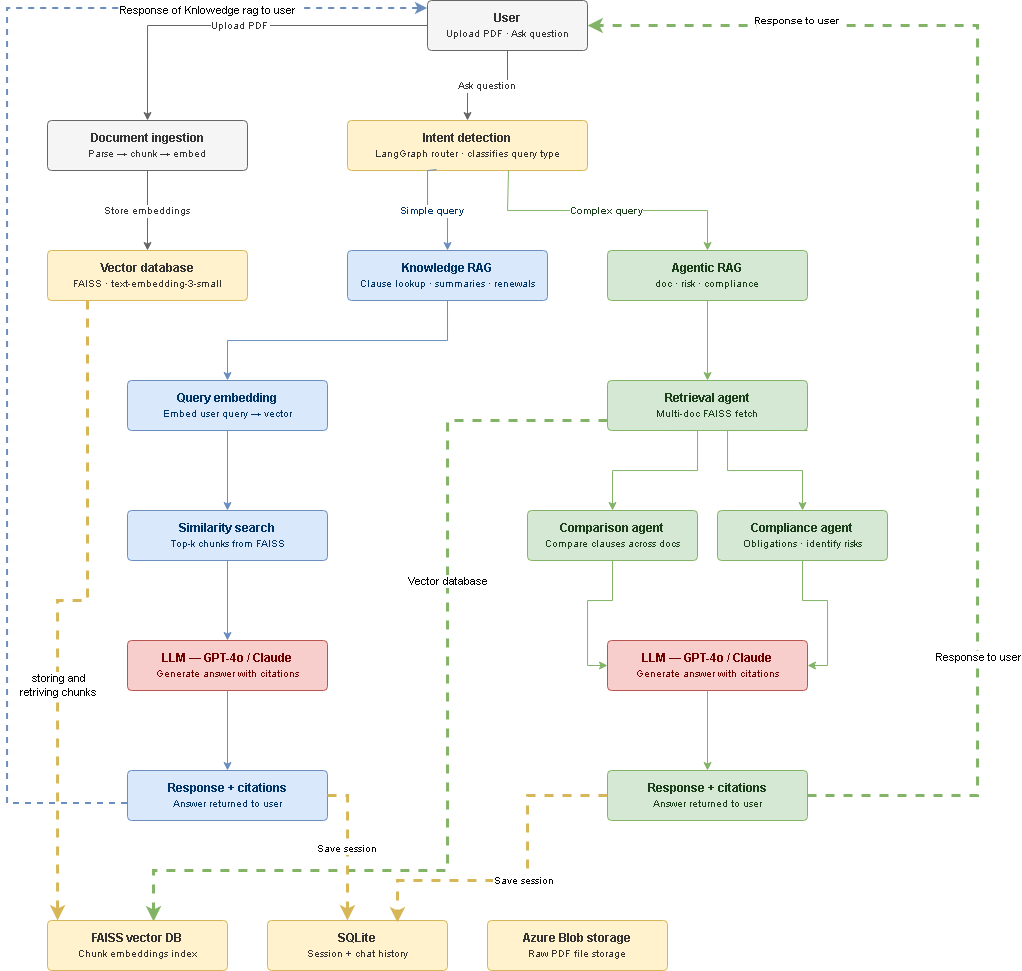

The diagram above was exported from draw.io. Its source (the exported page's mxGraphModel, read from the mxfile embedded in the PNG):
<mxGraphModel dx="901" dy="439" grid="1" gridSize="10" guides="1" tooltips="1" connect="1" arrows="1" fold="1" page="1" pageScale="1" pageWidth="850" pageHeight="1100" math="0" shadow="0">
  <root>
    <mxCell id="0" />
    <mxCell id="1" parent="0" />
    <mxCell id="3XcYM4VFI31Zlzi8I3k--1" parent="1" style="rounded=1;whiteSpace=wrap;html=1;fillColor=#f5f5f5;strokeColor=#666666;fontColor=#333333;fontSize=12;arcSize=8;" value="&lt;b&gt;User&lt;/b&gt;&lt;br&gt;&lt;font style='font-size:10px'&gt;Upload PDF · Ask question&lt;/font&gt;" vertex="1">
      <mxGeometry height="50" width="160" x="460" y="40" as="geometry" />
    </mxCell>
    <mxCell id="3XcYM4VFI31Zlzi8I3k--2" parent="1" style="rounded=1;whiteSpace=wrap;html=1;fillColor=#f5f5f5;strokeColor=#666666;fontColor=#333333;fontSize=12;arcSize=8;" value="&lt;b&gt;Document ingestion&lt;/b&gt;&lt;br&gt;&lt;font style='font-size:10px'&gt;Parse → chunk → embed&lt;/font&gt;" vertex="1">
      <mxGeometry height="50" width="200" x="80" y="160" as="geometry" />
    </mxCell>
    <mxCell id="3XcYM4VFI31Zlzi8I3k--3" parent="1" style="rounded=1;whiteSpace=wrap;html=1;fillColor=#fff2cc;strokeColor=#d6b656;fontColor=#333333;fontSize=12;arcSize=8;" value="&lt;b&gt;Vector database&lt;/b&gt;&lt;br&gt;&lt;font style='font-size:10px'&gt;FAISS · text-embedding-3-small&lt;/font&gt;" vertex="1">
      <mxGeometry height="50" width="200" x="80" y="290" as="geometry" />
    </mxCell>
    <mxCell id="3XcYM4VFI31Zlzi8I3k--4" parent="1" style="rounded=1;whiteSpace=wrap;html=1;fillColor=#fff2cc;strokeColor=#d6b656;fontColor=#333333;fontSize=12;arcSize=8;" value="&lt;b&gt;Intent detection&lt;/b&gt;&lt;br&gt;&lt;font style='font-size:10px'&gt;LangGraph router · classifies query type&lt;/font&gt;" vertex="1">
      <mxGeometry height="50" width="240" x="380" y="160" as="geometry" />
    </mxCell>
    <mxCell id="3XcYM4VFI31Zlzi8I3k--5" parent="1" style="rounded=1;whiteSpace=wrap;html=1;fillColor=#dae8fc;strokeColor=#6c8ebf;fontColor=#003366;fontSize=12;arcSize=8;" value="&lt;b&gt;Knowledge RAG&lt;/b&gt;&lt;br&gt;&lt;font style='font-size:10px'&gt;Clause lookup · summaries · renewals&lt;/font&gt;" vertex="1">
      <mxGeometry height="50" width="200" x="380" y="290" as="geometry" />
    </mxCell>
    <mxCell id="3XcYM4VFI31Zlzi8I3k--6" parent="1" style="rounded=1;whiteSpace=wrap;html=1;fillColor=#dae8fc;strokeColor=#6c8ebf;fontColor=#003366;fontSize=12;arcSize=8;" value="&lt;b&gt;Query embedding&lt;/b&gt;&lt;br&gt;&lt;font style='font-size:10px'&gt;Embed user query → vector&lt;/font&gt;" vertex="1">
      <mxGeometry height="50" width="200" x="160" y="420" as="geometry" />
    </mxCell>
    <mxCell id="3XcYM4VFI31Zlzi8I3k--7" parent="1" style="rounded=1;whiteSpace=wrap;html=1;fillColor=#dae8fc;strokeColor=#6c8ebf;fontColor=#003366;fontSize=12;arcSize=8;" value="&lt;b&gt;Similarity search&lt;/b&gt;&lt;br&gt;&lt;font style='font-size:10px'&gt;Top-k chunks from FAISS&lt;/font&gt;" vertex="1">
      <mxGeometry height="50" width="200" x="160" y="550" as="geometry" />
    </mxCell>
    <mxCell id="3XcYM4VFI31Zlzi8I3k--8" parent="1" style="rounded=1;whiteSpace=wrap;html=1;fillColor=#f8cecc;strokeColor=#b85450;fontColor=#6F0000;fontSize=12;arcSize=8;" value="&lt;b&gt;LLM — GPT-4o / Claude&lt;/b&gt;&lt;br&gt;&lt;font style='font-size:10px'&gt;Generate answer with citations&lt;/font&gt;" vertex="1">
      <mxGeometry height="50" width="200" x="160" y="680" as="geometry" />
    </mxCell>
    <mxCell id="G5jGTJ2-ekjO5T9uWWIE-2" edge="1" parent="1" style="edgeStyle=orthogonalEdgeStyle;rounded=0;orthogonalLoop=1;jettySize=auto;html=1;dashed=1;fillColor=#dae8fc;strokeColor=#6c8ebf;strokeWidth=2;">
      <mxGeometry relative="1" as="geometry">
        <Array as="points">
          <mxPoint x="40" y="843" />
          <mxPoint x="40" y="48" />
          <mxPoint x="460" y="48" />
        </Array>
        <mxPoint x="160" y="843" as="sourcePoint" />
        <mxPoint x="460" y="48" as="targetPoint" />
      </mxGeometry>
    </mxCell>
    <mxCell id="G5jGTJ2-ekjO5T9uWWIE-4" connectable="0" parent="G5jGTJ2-ekjO5T9uWWIE-2" style="edgeLabel;html=1;align=center;verticalAlign=middle;resizable=0;points=[];" value="Response of Knlowedge rag to user&amp;nbsp;" vertex="1">
      <mxGeometry relative="1" x="0.6729" y="-1" as="geometry">
        <mxPoint as="offset" />
      </mxGeometry>
    </mxCell>
    <mxCell id="3XcYM4VFI31Zlzi8I3k--9" parent="1" style="rounded=1;whiteSpace=wrap;html=1;fillColor=#dae8fc;strokeColor=#6c8ebf;fontColor=#003366;fontSize=12;arcSize=8;" value="&lt;b&gt;Response + citations&lt;/b&gt;&lt;br&gt;&lt;font style='font-size:10px'&gt;Answer returned to user&lt;/font&gt;" vertex="1">
      <mxGeometry height="50" width="200" x="160" y="810" as="geometry" />
    </mxCell>
    <mxCell id="3XcYM4VFI31Zlzi8I3k--10" parent="1" style="rounded=1;whiteSpace=wrap;html=1;fillColor=#d5e8d4;strokeColor=#82b366;fontColor=#1a3d1a;fontSize=12;arcSize=8;" value="&lt;b&gt;Agentic RAG&lt;/b&gt;&lt;br&gt;&lt;font style=&quot;font-size:10px&quot;&gt;doc · risk · compliance&lt;/font&gt;" vertex="1">
      <mxGeometry height="50" width="200" x="640" y="290" as="geometry" />
    </mxCell>
    <mxCell id="2xCfFc7llHvl6aWkTI5i-2" edge="1" parent="1" source="3XcYM4VFI31Zlzi8I3k--11" style="edgeStyle=orthogonalEdgeStyle;rounded=0;orthogonalLoop=1;jettySize=auto;html=1;entryX=0.589;entryY=0.02;entryDx=0;entryDy=0;entryPerimeter=0;dashed=1;fillColor=#d5e8d4;strokeColor=#82b366;strokeWidth=3;" target="3XcYM4VFI31Zlzi8I3k--16">
      <mxGeometry relative="1" as="geometry">
        <Array as="points">
          <mxPoint x="480" y="460" />
          <mxPoint x="480" y="910" />
          <mxPoint x="186" y="910" />
        </Array>
        <mxPoint x="480" y="940" as="targetPoint" />
      </mxGeometry>
    </mxCell>
    <mxCell id="2xCfFc7llHvl6aWkTI5i-3" connectable="0" parent="2xCfFc7llHvl6aWkTI5i-2" style="edgeLabel;html=1;align=center;verticalAlign=middle;resizable=0;points=[];" value="Vector database&amp;nbsp;" vertex="1">
      <mxGeometry relative="1" x="-0.3304" y="1" as="geometry">
        <mxPoint as="offset" />
      </mxGeometry>
    </mxCell>
    <mxCell id="3XcYM4VFI31Zlzi8I3k--11" parent="1" style="rounded=1;whiteSpace=wrap;html=1;fillColor=#d5e8d4;strokeColor=#82b366;fontColor=#1a3d1a;fontSize=12;arcSize=8;" value="&lt;b&gt;Retrieval agent&lt;/b&gt;&lt;br&gt;&lt;font style='font-size:10px'&gt;Multi-doc FAISS fetch&lt;/font&gt;" vertex="1">
      <mxGeometry height="50" width="200" x="640" y="420" as="geometry" />
    </mxCell>
    <mxCell id="3XcYM4VFI31Zlzi8I3k--12" parent="1" style="rounded=1;whiteSpace=wrap;html=1;fillColor=#d5e8d4;strokeColor=#82b366;fontColor=#1a3d1a;fontSize=12;arcSize=8;" value="&lt;b&gt;Comparison agent&lt;/b&gt;&lt;br&gt;&lt;font style='font-size:10px'&gt;Compare clauses across docs&lt;/font&gt;" vertex="1">
      <mxGeometry height="50" width="170" x="560" y="550" as="geometry" />
    </mxCell>
    <mxCell id="3XcYM4VFI31Zlzi8I3k--13" parent="1" style="rounded=1;whiteSpace=wrap;html=1;fillColor=#d5e8d4;strokeColor=#82b366;fontColor=#1a3d1a;fontSize=12;arcSize=8;" value="&lt;b&gt;Compliance agent&lt;/b&gt;&lt;br&gt;&lt;font style='font-size:10px'&gt;Obligations · identify risks&lt;/font&gt;" vertex="1">
      <mxGeometry height="50" width="170" x="750" y="550" as="geometry" />
    </mxCell>
    <mxCell id="3XcYM4VFI31Zlzi8I3k--14" parent="1" style="rounded=1;whiteSpace=wrap;html=1;fillColor=#f8cecc;strokeColor=#b85450;fontColor=#6F0000;fontSize=12;arcSize=8;" value="&lt;b&gt;LLM — GPT-4o / Claude&lt;/b&gt;&lt;br&gt;&lt;font style='font-size:10px'&gt;Generate answer with citations&lt;/font&gt;" vertex="1">
      <mxGeometry height="50" width="200" x="640" y="680" as="geometry" />
    </mxCell>
    <mxCell id="3XcYM4VFI31Zlzi8I3k--15" parent="1" style="rounded=1;whiteSpace=wrap;html=1;fillColor=#d5e8d4;strokeColor=#82b366;fontColor=#1a3d1a;fontSize=12;arcSize=8;" value="&lt;b&gt;Response + citations&lt;/b&gt;&lt;br&gt;&lt;font style='font-size:10px'&gt;Answer returned to user&lt;/font&gt;" vertex="1">
      <mxGeometry height="50" width="200" x="640" y="810" as="geometry" />
    </mxCell>
    <mxCell id="3XcYM4VFI31Zlzi8I3k--16" parent="1" style="rounded=1;whiteSpace=wrap;html=1;fillColor=#fff2cc;strokeColor=#d6b656;fontColor=#333333;fontSize=12;arcSize=8;" value="&lt;b&gt;FAISS vector DB&lt;/b&gt;&lt;br&gt;&lt;font style='font-size:10px'&gt;Chunk embeddings index&lt;/font&gt;" vertex="1">
      <mxGeometry height="50" width="180" x="80" y="960" as="geometry" />
    </mxCell>
    <mxCell id="3XcYM4VFI31Zlzi8I3k--17" parent="1" style="rounded=1;whiteSpace=wrap;html=1;fillColor=#fff2cc;strokeColor=#d6b656;fontColor=#333333;fontSize=12;arcSize=8;" value="&lt;b&gt;SQLite&lt;/b&gt;&lt;br&gt;&lt;font style='font-size:10px'&gt;Session + chat history&lt;/font&gt;" vertex="1">
      <mxGeometry height="50" width="180" x="300" y="960" as="geometry" />
    </mxCell>
    <mxCell id="3XcYM4VFI31Zlzi8I3k--18" parent="1" style="rounded=1;whiteSpace=wrap;html=1;fillColor=#fff2cc;strokeColor=#d6b656;fontColor=#333333;fontSize=12;arcSize=8;" value="&lt;b&gt;Azure Blob storage&lt;/b&gt;&lt;br&gt;&lt;font style='font-size:10px'&gt;Raw PDF file storage&lt;/font&gt;" vertex="1">
      <mxGeometry height="50" width="180" x="520" y="960" as="geometry" />
    </mxCell>
    <mxCell id="3XcYM4VFI31Zlzi8I3k--19" edge="1" parent="1" source="3XcYM4VFI31Zlzi8I3k--1" style="edgeStyle=orthogonalEdgeStyle;rounded=0;orthogonalLoop=1;jettySize=auto;exitX=0;exitY=0.5;exitDx=0;exitDy=0;entryX=0.5;entryY=0;entryDx=0;entryDy=0;strokeColor=#666666;fontColor=#333333;fontSize=10;" target="3XcYM4VFI31Zlzi8I3k--2" value="Upload PDF">
      <mxGeometry relative="1" as="geometry" />
    </mxCell>
    <mxCell id="3XcYM4VFI31Zlzi8I3k--20" edge="1" parent="1" source="3XcYM4VFI31Zlzi8I3k--1" style="edgeStyle=orthogonalEdgeStyle;rounded=0;orthogonalLoop=1;jettySize=auto;exitX=0.5;exitY=1;exitDx=0;exitDy=0;entryX=0.5;entryY=0;entryDx=0;entryDy=0;strokeColor=#666666;fontColor=#333333;fontSize=10;" target="3XcYM4VFI31Zlzi8I3k--4" value="Ask question">
      <mxGeometry relative="1" as="geometry" />
    </mxCell>
    <mxCell id="3XcYM4VFI31Zlzi8I3k--21" edge="1" parent="1" source="3XcYM4VFI31Zlzi8I3k--2" style="edgeStyle=orthogonalEdgeStyle;rounded=0;orthogonalLoop=1;jettySize=auto;exitX=0.5;exitY=1;exitDx=0;exitDy=0;entryX=0.5;entryY=0;entryDx=0;entryDy=0;strokeColor=#666666;fontColor=#333333;fontSize=10;" target="3XcYM4VFI31Zlzi8I3k--3" value="Store embeddings">
      <mxGeometry relative="1" as="geometry" />
    </mxCell>
    <mxCell id="3XcYM4VFI31Zlzi8I3k--23" edge="1" parent="1" style="edgeStyle=orthogonalEdgeStyle;rounded=0;orthogonalLoop=1;jettySize=auto;entryX=0.056;entryY=0;entryDx=0;entryDy=0;strokeColor=#d6b656;dashed=1;fontSize=10;entryPerimeter=0;strokeWidth=3;" target="3XcYM4VFI31Zlzi8I3k--16" value="">
      <mxGeometry relative="1" as="geometry">
        <Array as="points">
          <mxPoint x="120" y="640" />
          <mxPoint x="90" y="640" />
        </Array>
        <mxPoint x="120" y="340" as="sourcePoint" />
        <mxPoint x="110" y="950" as="targetPoint" />
      </mxGeometry>
    </mxCell>
    <mxCell id="2xCfFc7llHvl6aWkTI5i-1" connectable="0" parent="3XcYM4VFI31Zlzi8I3k--23" style="edgeLabel;html=1;align=center;verticalAlign=middle;resizable=0;points=[];" value="storing and &lt;br&gt;retriving chunks" vertex="1">
      <mxGeometry relative="1" x="0.2729" as="geometry">
        <mxPoint as="offset" />
      </mxGeometry>
    </mxCell>
    <mxCell id="3XcYM4VFI31Zlzi8I3k--24" edge="1" parent="1" source="3XcYM4VFI31Zlzi8I3k--4" style="edgeStyle=orthogonalEdgeStyle;rounded=0;orthogonalLoop=1;jettySize=auto;exitX=0.371;exitY=0.98;exitDx=0;exitDy=0;entryX=0.5;entryY=0;entryDx=0;entryDy=0;strokeColor=#6c8ebf;fontColor=#003366;fontSize=10;fontStyle=1;exitPerimeter=0;" target="3XcYM4VFI31Zlzi8I3k--5" value="Simple query">
      <mxGeometry relative="1" as="geometry">
        <Array as="points">
          <mxPoint x="469" y="210" />
          <mxPoint x="460" y="210" />
          <mxPoint x="460" y="250" />
          <mxPoint x="480" y="250" />
        </Array>
      </mxGeometry>
    </mxCell>
    <mxCell id="3XcYM4VFI31Zlzi8I3k--25" edge="1" parent="1" source="3XcYM4VFI31Zlzi8I3k--4" style="edgeStyle=orthogonalEdgeStyle;rounded=0;orthogonalLoop=1;jettySize=auto;exitX=0.671;exitY=1.04;exitDx=0;exitDy=0;entryX=0.5;entryY=0;entryDx=0;entryDy=0;strokeColor=#82b366;fontColor=#1a3d1a;fontSize=10;fontStyle=1;exitPerimeter=0;" target="3XcYM4VFI31Zlzi8I3k--10" value="Complex query">
      <mxGeometry relative="1" as="geometry">
        <Array as="points">
          <mxPoint x="541" y="210" />
          <mxPoint x="540" y="210" />
          <mxPoint x="540" y="250" />
          <mxPoint x="740" y="250" />
        </Array>
      </mxGeometry>
    </mxCell>
    <mxCell id="3XcYM4VFI31Zlzi8I3k--26" edge="1" parent="1" source="3XcYM4VFI31Zlzi8I3k--5" style="edgeStyle=orthogonalEdgeStyle;rounded=0;orthogonalLoop=1;jettySize=auto;exitX=0.5;exitY=1;exitDx=0;exitDy=0;entryX=0.5;entryY=0;entryDx=0;entryDy=0;strokeColor=#6c8ebf;" target="3XcYM4VFI31Zlzi8I3k--6" value="">
      <mxGeometry relative="1" as="geometry" />
    </mxCell>
    <mxCell id="3XcYM4VFI31Zlzi8I3k--27" edge="1" parent="1" source="3XcYM4VFI31Zlzi8I3k--6" style="edgeStyle=orthogonalEdgeStyle;rounded=0;orthogonalLoop=1;jettySize=auto;exitX=0.5;exitY=1;exitDx=0;exitDy=0;entryX=0.5;entryY=0;entryDx=0;entryDy=0;strokeColor=#6c8ebf;" target="3XcYM4VFI31Zlzi8I3k--7" value="">
      <mxGeometry relative="1" as="geometry" />
    </mxCell>
    <mxCell id="3XcYM4VFI31Zlzi8I3k--29" edge="1" parent="1" source="3XcYM4VFI31Zlzi8I3k--7" style="edgeStyle=orthogonalEdgeStyle;rounded=0;orthogonalLoop=1;jettySize=auto;exitX=0.5;exitY=1;exitDx=0;exitDy=0;entryX=0.5;entryY=0;entryDx=0;entryDy=0;strokeColor=#6c8ebf;" target="3XcYM4VFI31Zlzi8I3k--8" value="">
      <mxGeometry relative="1" as="geometry" />
    </mxCell>
    <mxCell id="3XcYM4VFI31Zlzi8I3k--30" edge="1" parent="1" source="3XcYM4VFI31Zlzi8I3k--8" style="edgeStyle=orthogonalEdgeStyle;rounded=0;orthogonalLoop=1;jettySize=auto;exitX=0.5;exitY=1;exitDx=0;exitDy=0;entryX=0.5;entryY=0;entryDx=0;entryDy=0;strokeColor=#6c8ebf;" target="3XcYM4VFI31Zlzi8I3k--9" value="">
      <mxGeometry relative="1" as="geometry" />
    </mxCell>
    <mxCell id="3XcYM4VFI31Zlzi8I3k--31" edge="1" parent="1" source="3XcYM4VFI31Zlzi8I3k--9" style="edgeStyle=orthogonalEdgeStyle;rounded=0;orthogonalLoop=1;jettySize=auto;exitX=1;exitY=0.5;exitDx=0;exitDy=0;entryX=0.444;entryY=0;entryDx=0;entryDy=0;strokeColor=#d6b656;dashed=1;fontSize=10;entryPerimeter=0;strokeWidth=3;" target="3XcYM4VFI31Zlzi8I3k--17" value="Save session">
      <mxGeometry relative="1" as="geometry" />
    </mxCell>
    <mxCell id="3XcYM4VFI31Zlzi8I3k--33" edge="1" parent="1" source="3XcYM4VFI31Zlzi8I3k--10" style="edgeStyle=orthogonalEdgeStyle;rounded=0;orthogonalLoop=1;jettySize=auto;exitX=0.5;exitY=1;exitDx=0;exitDy=0;entryX=0.5;entryY=0;entryDx=0;entryDy=0;strokeColor=#82b366;" target="3XcYM4VFI31Zlzi8I3k--11" value="">
      <mxGeometry relative="1" as="geometry" />
    </mxCell>
    <mxCell id="3XcYM4VFI31Zlzi8I3k--35" edge="1" parent="1" style="edgeStyle=orthogonalEdgeStyle;rounded=0;orthogonalLoop=1;jettySize=auto;entryX=0.5;entryY=0;entryDx=0;entryDy=0;strokeColor=#82b366;" target="3XcYM4VFI31Zlzi8I3k--12" value="">
      <mxGeometry relative="1" as="geometry">
        <Array as="points">
          <mxPoint x="730" y="470" />
          <mxPoint x="730" y="510" />
          <mxPoint x="645" y="510" />
        </Array>
        <mxPoint x="670" y="470" as="sourcePoint" />
      </mxGeometry>
    </mxCell>
    <mxCell id="3XcYM4VFI31Zlzi8I3k--36" edge="1" parent="1" source="3XcYM4VFI31Zlzi8I3k--11" style="edgeStyle=orthogonalEdgeStyle;rounded=0;orthogonalLoop=1;jettySize=auto;exitX=1;exitY=1;exitDx=0;exitDy=0;entryX=0.5;entryY=0;entryDx=0;entryDy=0;strokeColor=#82b366;" target="3XcYM4VFI31Zlzi8I3k--13" value="">
      <mxGeometry relative="1" as="geometry">
        <Array as="points">
          <mxPoint x="760" y="470" />
          <mxPoint x="760" y="510" />
          <mxPoint x="835" y="510" />
        </Array>
      </mxGeometry>
    </mxCell>
    <mxCell id="3XcYM4VFI31Zlzi8I3k--37" edge="1" parent="1" source="3XcYM4VFI31Zlzi8I3k--12" style="edgeStyle=orthogonalEdgeStyle;rounded=0;orthogonalLoop=1;jettySize=auto;exitX=0.5;exitY=1;exitDx=0;exitDy=0;entryX=0;entryY=0.5;entryDx=0;entryDy=0;strokeColor=#82b366;" target="3XcYM4VFI31Zlzi8I3k--14" value="">
      <mxGeometry relative="1" as="geometry" />
    </mxCell>
    <mxCell id="3XcYM4VFI31Zlzi8I3k--38" edge="1" parent="1" source="3XcYM4VFI31Zlzi8I3k--13" style="edgeStyle=orthogonalEdgeStyle;rounded=0;orthogonalLoop=1;jettySize=auto;exitX=0.5;exitY=1;exitDx=0;exitDy=0;entryX=1;entryY=0.5;entryDx=0;entryDy=0;strokeColor=#82b366;" target="3XcYM4VFI31Zlzi8I3k--14" value="">
      <mxGeometry relative="1" as="geometry" />
    </mxCell>
    <mxCell id="3XcYM4VFI31Zlzi8I3k--39" edge="1" parent="1" source="3XcYM4VFI31Zlzi8I3k--14" style="edgeStyle=orthogonalEdgeStyle;rounded=0;orthogonalLoop=1;jettySize=auto;exitX=0.5;exitY=1;exitDx=0;exitDy=0;entryX=0.5;entryY=0;entryDx=0;entryDy=0;strokeColor=#82b366;" target="3XcYM4VFI31Zlzi8I3k--15" value="">
      <mxGeometry relative="1" as="geometry" />
    </mxCell>
    <mxCell id="3XcYM4VFI31Zlzi8I3k--40" edge="1" parent="1" source="3XcYM4VFI31Zlzi8I3k--15" style="edgeStyle=orthogonalEdgeStyle;rounded=0;orthogonalLoop=1;jettySize=auto;exitX=0;exitY=0.5;exitDx=0;exitDy=0;entryX=0.722;entryY=0.037;entryDx=0;entryDy=0;strokeColor=#d6b656;dashed=1;fontSize=10;entryPerimeter=0;strokeWidth=3;" target="3XcYM4VFI31Zlzi8I3k--17" value="Save session">
      <mxGeometry relative="1" as="geometry">
        <Array as="points">
          <mxPoint x="560" y="835" />
          <mxPoint x="560" y="920" />
          <mxPoint x="430" y="920" />
        </Array>
      </mxGeometry>
    </mxCell>
    <mxCell id="3XcYM4VFI31Zlzi8I3k--41" edge="1" parent="1" source="3XcYM4VFI31Zlzi8I3k--15" style="edgeStyle=orthogonalEdgeStyle;rounded=0;orthogonalLoop=1;jettySize=auto;exitX=1;exitY=0.5;exitDx=0;exitDy=0;entryX=1;entryY=0.5;entryDx=0;entryDy=0;strokeColor=#82b366;dashed=1;fontSize=10;fontStyle=1;strokeWidth=3;" target="3XcYM4VFI31Zlzi8I3k--1" value="Response to user">
      <mxGeometry relative="1" x="0.6842" y="-5" as="geometry">
        <mxPoint as="offset" />
        <Array as="points">
          <mxPoint x="1010" y="835" />
          <mxPoint x="1010" y="65" />
        </Array>
      </mxGeometry>
    </mxCell>
    <mxCell id="G5jGTJ2-ekjO5T9uWWIE-3" connectable="0" parent="3XcYM4VFI31Zlzi8I3k--41" style="edgeLabel;html=1;align=center;verticalAlign=middle;resizable=0;points=[];" value="Response to user" vertex="1">
      <mxGeometry relative="1" x="-0.5366" as="geometry">
        <mxPoint as="offset" />
      </mxGeometry>
    </mxCell>
  </root>
</mxGraphModel>